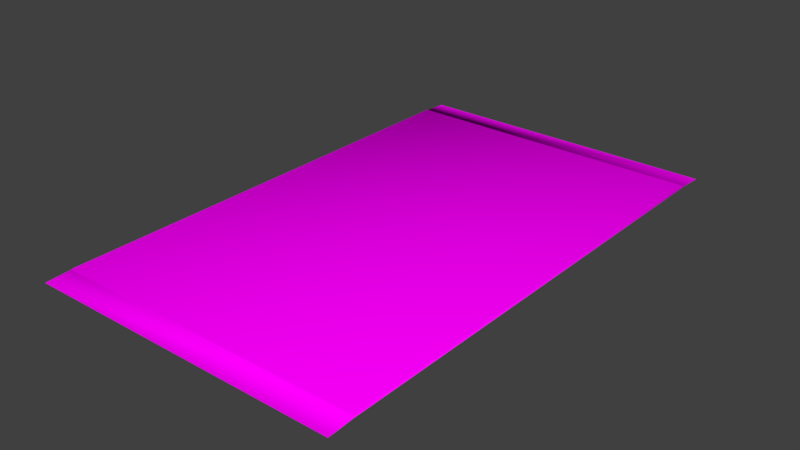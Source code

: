 # Source: BL_Carpet.blend  (saved by Blender 2.79.0; exported with 4.5.12 LTS)
import bpy
from mathutils import Matrix  # noqa: F401  (used for matrix-valued properties, if any)

bpy.ops.wm.read_factory_settings(use_empty=True)
scene = bpy.context.scene
scene.name = 'Scene'

# ---- collections
col_collection_1 = bpy.data.collections.new('Collection 1'); scene.collection.children.link(col_collection_1)

# ---- images (referenced by path relative to the original .blend; pixels are not part of the script)
import os
ASSET_DIR = os.environ.get("B2B_ASSET_DIR", "")  # directory of the original .blend (textures are referenced by path, not embedded)
HERE = os.path.dirname(os.path.abspath(__file__))  # packed textures are extracted next to this script under _unpacked/

def load_image(name, relpath, width, height, colorspace="sRGB"):
    """Load a texture the original file referenced (path relative to the .blend, or extracted next to this script)."""
    p = next((c for c in (os.path.join(HERE, relpath), os.path.join(ASSET_DIR, relpath)) if relpath and os.path.exists(c)), "")
    if p:
        img = bpy.data.images.load(p, check_existing=True)
        img.name = name
    else:  # same state as the original file: an image datablock whose file is absent (Cycles renders it pink)
        img = bpy.data.images.new(name, width, height)
        img.source = "FILE"
        img.filepath = "//" + (relpath or name)
    img.colorspace_settings.name = colorspace
    return img
img_tx_carpet_a_tga = load_image('TX_Carpet_A.tga', 'TX_Carpet_A.tga', 1024, 1024, 'sRGB')

# ---- materials (node trees are filled in below, after node groups)
mat_mt_carpet = bpy.data.materials.new('MT_Carpet')
mat_mt_carpet.alpha_threshold = 0.0
mat_mt_carpet.roughness = 0.5

# ---- material node trees
mat_mt_carpet.use_nodes = True; mat_mt_carpet.node_tree.nodes.clear()
_N = mat_mt_carpet.node_tree.nodes; _L = mat_mt_carpet.node_tree.links
n0 = _N.new('ShaderNodeOutputMaterial'); n0.name = 'Material Output'; n0.location = (300, 300)
n1 = _N.new('ShaderNodeBsdfDiffuse'); n1.name = 'Diffuse BSDF'; n1.location = (10, 300)
n2 = _N.new('ShaderNodeTexImage'); n2.name = 'Image Texture'; n2.location = (-178, 282)
n2.width = 140
n2.image = img_tx_carpet_a_tga
_L.new(n1.outputs[0], n0.inputs[0])
_L.new(n2.outputs[0], n1.inputs[0])
n0.is_active_output = True

# ---- world
world_world = bpy.data.worlds.new('World'); scene.world = world_world
world_world.color = (0.05088, 0.05088, 0.05088)
world_world.use_sun_shadow = False
world_world.sun_shadow_jitter_overblur = 0.0
world_world.cycles.sampling_method = 'MANUAL'

# ---- meshes
me_ms_carpet = bpy.data.meshes.new('MS_Carpet')
me_ms_carpet.from_pydata([(-0.6, -1.0, 0.0), (0.6, -1.0, 0.0), (-0.6, 1.0, 0.0), (0.6, 1.0, 0.0), (-0.595, 0.895, 0.0), (0.595, 0.895, 0.0), (0.6, 0.9, 0.005), (-0.595, 0.895, 0.01), (-0.6, 0.9, 0.005), (0.595, 0.895, 0.01), (-0.595, -0.9, 0.0), (-0.6, -0.905, 0.005), (-0.595, -0.9, 0.01), (0.6, -0.905, 0.005), (0.595, -0.9, 0.0), (0.595, -0.9, 0.01)], [], [(12, 15, 9, 7), (0, 1, 13, 11), (3, 2, 8, 6), (10, 4, 5, 14), (14, 5, 6, 13), (13, 6, 9, 15), (6, 8, 7, 9), (8, 6, 5, 4), (4, 10, 11, 8), (8, 11, 12, 7), (10, 14, 13, 11), (15, 12, 11, 13)])
me_ms_carpet.polygons.foreach_set('use_smooth', [True] * 12)
_uv = me_ms_carpet.uv_layers.new(name='UV_Carpet')
_uv.uv.foreach_set('vector', [0.2212, 0.06494, 0.7788, 0.06494, 0.7788, 0.9351, 0.2212, 0.9351, 0.2188, 0.03125, 0.7812, 0.03125, 0.7812, 0.0625, 0.2188, 0.0625, 0.7812, 0.9688, 0.2188, 0.9688, 0.2188, 0.9375, 0.7812, 0.9375, 0.2212, 0.06494, 0.2212, 0.9351, 0.7788, 0.9351, 0.7788, 0.06494, 0.7788, 0.06494, 0.7788, 0.9351, 0.7812, 0.9375, 0.7812, 0.0625, 0.7812, 0.0625, 0.7812, 0.9375, 0.7788, 0.9351, 0.7788, 0.06494, 0.7812, 0.9375, 0.2188, 0.9375, 0.2212, 0.9351, 0.7788, 0.9351, 0.2188, 0.9375, 0.7812, 0.9375, 0.7788, 0.9351, 0.2212, 0.9351, 0.2212, 0.9351, 0.2212, 0.06494, 0.2188, 0.0625, 0.2188, 0.9375, 0.2188, 0.9375, 0.2188, 0.0625, 0.2212, 0.06494, 0.2212, 0.9351, 0.2212, 0.06494, 0.7788, 0.06494, 0.7812, 0.0625, 0.2188, 0.0625, 0.7788, 0.06494, 0.2212, 0.06494, 0.2188, 0.0625, 0.7812, 0.0625])
me_ms_carpet.materials.append(mat_mt_carpet)
me_ms_carpet.use_remesh_preserve_volume = False
me_ms_carpet.use_remesh_preserve_attributes = False
me_ms_carpet.use_mirror_vertex_groups = False
me_ms_carpet.update()

# ---- objects
ob_ms_carpet = bpy.data.objects.new('MS_Carpet', me_ms_carpet)

# ---- transforms, parenting, visibility, modifiers, constraints
ob_ms_carpet.location = (0.0, 0.0, 0.0)
ob_ms_carpet.lineart.crease_threshold = 0.0

# ---- collection membership
col_collection_1.objects.link(ob_ms_carpet)

# ---- scene / render settings (as saved in the file)
scene.frame_start = 1; scene.frame_end = 250; scene.frame_set(1)
scene.render.engine = 'CYCLES'
scene.render.resolution_percentage = 50
scene.render.dither_intensity = 0.0
scene.cycles.use_denoising = False
scene.cycles.samples = 128
scene.cycles.sampling_pattern = 'TABULATED_SOBOL'
scene.cycles.use_adaptive_sampling = False
scene.cycles.use_light_tree = False
scene.cycles.blur_glossy = 0.0
scene.cycles.sample_clamp_indirect = 0.0
scene.view_settings.view_transform = 'Standard'
bpy.context.view_layer.update()

# ---- added for rendering (the .blend has no active camera and no usable light): camera, sun
cam_auto = bpy.data.cameras.new('AutoCamera')
cam_auto.lens = 50.0
cam_auto.sensor_width = 36.0
cam_auto.clip_end = 1000.0
ob_auto_camera = bpy.data.objects.new('AutoCamera', cam_auto)
scene.collection.objects.link(ob_auto_camera)
ob_auto_camera.location = (2.158, -2.5896, 1.7314)
ob_auto_camera.rotation_euler = (1.09748, -7.21219e-08, 0.694738)
scene.camera = ob_auto_camera
light_auto_sun = bpy.data.lights.new('AutoSun', 'SUN')
light_auto_sun.energy = 3.0
light_auto_sun.angle = 0.0523599
ob_auto_sun = bpy.data.objects.new('AutoSun', light_auto_sun)
scene.collection.objects.link(ob_auto_sun)
ob_auto_sun.rotation_euler = (0.872665, 0.174533, 0.523599)
bpy.context.view_layer.update()
